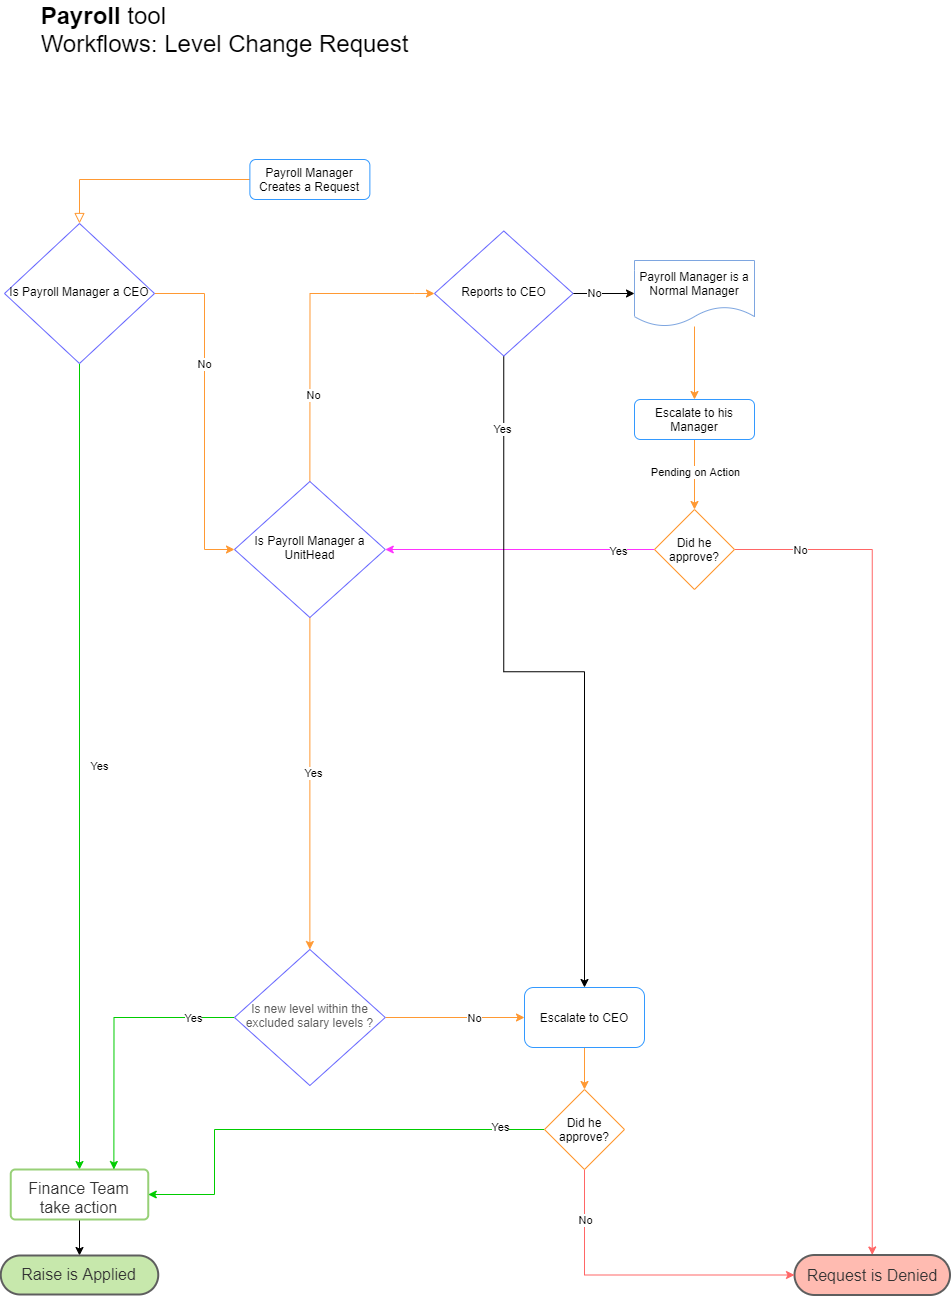

The diagram above was exported from draw.io. Its source (the exported page's mxGraphModel, read from the mxfile embedded in the PNG):
<mxGraphModel dx="2595" dy="2539" grid="1" gridSize="10" guides="1" tooltips="1" connect="1" arrows="1" fold="1" page="1" pageScale="1" pageWidth="827" pageHeight="1169" background="none" math="0" shadow="0">
  <root>
    <mxCell id="WIyWlLk6GJQsqaUBKTNV-0" />
    <mxCell id="WIyWlLk6GJQsqaUBKTNV-1" parent="WIyWlLk6GJQsqaUBKTNV-0" />
    <mxCell id="WIyWlLk6GJQsqaUBKTNV-2" value="" style="rounded=0;html=1;jettySize=auto;orthogonalLoop=1;fontSize=11;endArrow=block;endFill=0;endSize=8;strokeWidth=1;shadow=0;labelBackgroundColor=none;edgeStyle=orthogonalEdgeStyle;entryX=0.5;entryY=0;entryDx=0;entryDy=0;strokeColor=#FF9933;" parent="WIyWlLk6GJQsqaUBKTNV-1" source="WIyWlLk6GJQsqaUBKTNV-3" target="WIyWlLk6GJQsqaUBKTNV-6" edge="1">
      <mxGeometry relative="1" as="geometry" />
    </mxCell>
    <mxCell id="WIyWlLk6GJQsqaUBKTNV-3" value="Payroll Manager Creates a Request" style="rounded=1;whiteSpace=wrap;html=1;fontSize=12;glass=0;strokeWidth=1;shadow=0;strokeColor=#3399FF;" parent="WIyWlLk6GJQsqaUBKTNV-1" vertex="1">
      <mxGeometry x="335.38" width="120" height="40" as="geometry" />
    </mxCell>
    <mxCell id="WIyWlLk6GJQsqaUBKTNV-4" value="Yes" style="rounded=0;html=1;jettySize=auto;orthogonalLoop=1;fontSize=11;endArrow=classic;endFill=1;strokeWidth=1;shadow=0;labelBackgroundColor=none;edgeStyle=orthogonalEdgeStyle;entryX=0.5;entryY=0;entryDx=0;entryDy=0;strokeColor=#00CC00;" parent="WIyWlLk6GJQsqaUBKTNV-1" source="WIyWlLk6GJQsqaUBKTNV-6" target="Q8JQTxx8B9CcguM59kPZ-0" edge="1">
      <mxGeometry y="20" relative="1" as="geometry">
        <mxPoint as="offset" />
        <mxPoint x="145" y="340" as="targetPoint" />
      </mxGeometry>
    </mxCell>
    <mxCell id="Q8JQTxx8B9CcguM59kPZ-4" value="" style="edgeStyle=orthogonalEdgeStyle;rounded=0;orthogonalLoop=1;jettySize=auto;html=1;entryX=0;entryY=0.5;entryDx=0;entryDy=0;strokeColor=#FF9933;" parent="WIyWlLk6GJQsqaUBKTNV-1" source="WIyWlLk6GJQsqaUBKTNV-6" target="Q8JQTxx8B9CcguM59kPZ-3" edge="1">
      <mxGeometry relative="1" as="geometry">
        <Array as="points">
          <mxPoint x="290" y="134" />
          <mxPoint x="290" y="390" />
        </Array>
      </mxGeometry>
    </mxCell>
    <mxCell id="Q8JQTxx8B9CcguM59kPZ-5" value="No" style="edgeLabel;html=1;align=center;verticalAlign=middle;resizable=0;points=[];" parent="Q8JQTxx8B9CcguM59kPZ-4" vertex="1" connectable="0">
      <mxGeometry x="-0.2821" y="-1" relative="1" as="geometry">
        <mxPoint as="offset" />
      </mxGeometry>
    </mxCell>
    <mxCell id="WIyWlLk6GJQsqaUBKTNV-6" value="Is Payroll Manager a CEO" style="rhombus;whiteSpace=wrap;html=1;shadow=0;fontFamily=Helvetica;fontSize=12;align=center;strokeWidth=1;spacing=6;spacingTop=-4;strokeColor=#6666FF;" parent="WIyWlLk6GJQsqaUBKTNV-1" vertex="1">
      <mxGeometry x="90" y="64" width="150" height="140" as="geometry" />
    </mxCell>
    <mxCell id="Q8JQTxx8B9CcguM59kPZ-2" value="" style="edgeStyle=orthogonalEdgeStyle;rounded=0;orthogonalLoop=1;jettySize=auto;html=1;" parent="WIyWlLk6GJQsqaUBKTNV-1" source="Q8JQTxx8B9CcguM59kPZ-0" target="Q8JQTxx8B9CcguM59kPZ-1" edge="1">
      <mxGeometry relative="1" as="geometry" />
    </mxCell>
    <UserObject label="Finance Team take action" lucidchartObjectId="KdWalsSdiw4K" id="Q8JQTxx8B9CcguM59kPZ-0">
      <mxCell style="html=1;overflow=block;blockSpacing=1;whiteSpace=wrap;;whiteSpace=wrap;fontSize=16;fontColor=#333333;spacing=9;strokeColor=#97D077;strokeOpacity=100;rounded=1;absoluteArcSize=1;arcSize=9;strokeWidth=2;" parent="WIyWlLk6GJQsqaUBKTNV-1" vertex="1">
        <mxGeometry x="96.25" y="1010" width="137.5" height="50" as="geometry" />
      </mxCell>
    </UserObject>
    <UserObject label="Raise is Applied" lucidchartObjectId="rJVaWQaTZlaL" id="Q8JQTxx8B9CcguM59kPZ-1">
      <mxCell style="html=1;overflow=block;blockSpacing=1;whiteSpace=wrap;rounded=1;arcSize=50;whiteSpace=wrap;fontSize=16;fontColor=#333333;spacing=4;strokeColor=#5e5e5e;strokeOpacity=100;fillOpacity=100;fillColor=#c7e8ac;strokeWidth=2;" parent="WIyWlLk6GJQsqaUBKTNV-1" vertex="1">
        <mxGeometry x="86.25" y="1096" width="157.5" height="39" as="geometry" />
      </mxCell>
    </UserObject>
    <mxCell id="Q8JQTxx8B9CcguM59kPZ-10" style="edgeStyle=orthogonalEdgeStyle;rounded=0;orthogonalLoop=1;jettySize=auto;html=1;entryX=0.5;entryY=0;entryDx=0;entryDy=0;strokeColor=#FF9933;" parent="WIyWlLk6GJQsqaUBKTNV-1" source="Q8JQTxx8B9CcguM59kPZ-3" target="Q8JQTxx8B9CcguM59kPZ-29" edge="1">
      <mxGeometry relative="1" as="geometry">
        <mxPoint x="395.375" y="590" as="targetPoint" />
      </mxGeometry>
    </mxCell>
    <mxCell id="Q8JQTxx8B9CcguM59kPZ-11" value="Yes" style="edgeLabel;html=1;align=center;verticalAlign=middle;resizable=0;points=[];" parent="Q8JQTxx8B9CcguM59kPZ-10" vertex="1" connectable="0">
      <mxGeometry x="-0.0618" y="2" relative="1" as="geometry">
        <mxPoint as="offset" />
      </mxGeometry>
    </mxCell>
    <mxCell id="Q8JQTxx8B9CcguM59kPZ-14" style="edgeStyle=orthogonalEdgeStyle;rounded=0;orthogonalLoop=1;jettySize=auto;html=1;exitX=0.5;exitY=0;exitDx=0;exitDy=0;strokeColor=#FF9933;entryX=0;entryY=0.5;entryDx=0;entryDy=0;" parent="WIyWlLk6GJQsqaUBKTNV-1" source="Q8JQTxx8B9CcguM59kPZ-3" target="7ogCFGKpF1llVzZn0ziL-0" edge="1">
      <mxGeometry relative="1" as="geometry">
        <mxPoint x="390" y="310" as="sourcePoint" />
        <Array as="points">
          <mxPoint x="395" y="134" />
          <mxPoint x="500" y="134" />
        </Array>
      </mxGeometry>
    </mxCell>
    <mxCell id="Q8JQTxx8B9CcguM59kPZ-28" value="No" style="edgeLabel;html=1;align=center;verticalAlign=middle;resizable=0;points=[];" parent="Q8JQTxx8B9CcguM59kPZ-14" vertex="1" connectable="0">
      <mxGeometry x="-0.4428" y="-2" relative="1" as="geometry">
        <mxPoint as="offset" />
      </mxGeometry>
    </mxCell>
    <mxCell id="Q8JQTxx8B9CcguM59kPZ-3" value="Is Payroll Manager a UnitHead" style="rhombus;whiteSpace=wrap;html=1;shadow=0;fontFamily=Helvetica;fontSize=12;align=center;strokeWidth=1;spacing=6;spacingTop=-4;strokeColor=#6666FF;" parent="WIyWlLk6GJQsqaUBKTNV-1" vertex="1">
      <mxGeometry x="319.99" y="322" width="150.77" height="136" as="geometry" />
    </mxCell>
    <mxCell id="Q8JQTxx8B9CcguM59kPZ-16" style="edgeStyle=orthogonalEdgeStyle;rounded=0;orthogonalLoop=1;jettySize=auto;html=1;entryX=0.5;entryY=0;entryDx=0;entryDy=0;strokeColor=#FF9933;" parent="WIyWlLk6GJQsqaUBKTNV-1" source="Q8JQTxx8B9CcguM59kPZ-13" target="Q8JQTxx8B9CcguM59kPZ-15" edge="1">
      <mxGeometry relative="1" as="geometry" />
    </mxCell>
    <mxCell id="Q8JQTxx8B9CcguM59kPZ-13" value="Payroll Manager is a Normal Manager" style="shape=document;whiteSpace=wrap;html=1;boundedLbl=1;strokeColor=#7EA6E0;" parent="WIyWlLk6GJQsqaUBKTNV-1" vertex="1">
      <mxGeometry x="720" y="101" width="120" height="66" as="geometry" />
    </mxCell>
    <mxCell id="Q8JQTxx8B9CcguM59kPZ-18" style="edgeStyle=orthogonalEdgeStyle;rounded=0;orthogonalLoop=1;jettySize=auto;html=1;entryX=0.5;entryY=0;entryDx=0;entryDy=0;strokeColor=#FF9933;" parent="WIyWlLk6GJQsqaUBKTNV-1" source="Q8JQTxx8B9CcguM59kPZ-15" target="Q8JQTxx8B9CcguM59kPZ-17" edge="1">
      <mxGeometry relative="1" as="geometry" />
    </mxCell>
    <mxCell id="Q8JQTxx8B9CcguM59kPZ-19" value="Pending on Action" style="edgeLabel;html=1;align=center;verticalAlign=middle;resizable=0;points=[];" parent="Q8JQTxx8B9CcguM59kPZ-18" vertex="1" connectable="0">
      <mxGeometry x="0.8229" y="2" relative="1" as="geometry">
        <mxPoint x="-2" y="-33.67" as="offset" />
      </mxGeometry>
    </mxCell>
    <mxCell id="Q8JQTxx8B9CcguM59kPZ-15" value="Escalate to his Manager" style="rounded=1;whiteSpace=wrap;html=1;fontSize=12;glass=0;strokeWidth=1;shadow=0;strokeColor=#3399FF;" parent="WIyWlLk6GJQsqaUBKTNV-1" vertex="1">
      <mxGeometry x="720" y="240" width="120" height="40" as="geometry" />
    </mxCell>
    <mxCell id="Q8JQTxx8B9CcguM59kPZ-21" style="edgeStyle=orthogonalEdgeStyle;rounded=0;orthogonalLoop=1;jettySize=auto;html=1;entryX=0.5;entryY=0;entryDx=0;entryDy=0;strokeColor=#FF6666;" parent="WIyWlLk6GJQsqaUBKTNV-1" source="Q8JQTxx8B9CcguM59kPZ-17" target="Q8JQTxx8B9CcguM59kPZ-20" edge="1">
      <mxGeometry relative="1" as="geometry" />
    </mxCell>
    <mxCell id="Q8JQTxx8B9CcguM59kPZ-22" value="No" style="edgeLabel;html=1;align=center;verticalAlign=middle;resizable=0;points=[];" parent="Q8JQTxx8B9CcguM59kPZ-21" vertex="1" connectable="0">
      <mxGeometry x="-0.8486" relative="1" as="geometry">
        <mxPoint as="offset" />
      </mxGeometry>
    </mxCell>
    <mxCell id="7ogCFGKpF1llVzZn0ziL-8" style="edgeStyle=orthogonalEdgeStyle;rounded=0;orthogonalLoop=1;jettySize=auto;html=1;exitX=0;exitY=0.5;exitDx=0;exitDy=0;entryX=1;entryY=0.5;entryDx=0;entryDy=0;strokeColor=#FF33FF;" parent="WIyWlLk6GJQsqaUBKTNV-1" source="Q8JQTxx8B9CcguM59kPZ-17" target="Q8JQTxx8B9CcguM59kPZ-3" edge="1">
      <mxGeometry relative="1" as="geometry" />
    </mxCell>
    <mxCell id="7ogCFGKpF1llVzZn0ziL-9" value="Yes" style="edgeLabel;html=1;align=center;verticalAlign=middle;resizable=0;points=[];" parent="7ogCFGKpF1llVzZn0ziL-8" vertex="1" connectable="0">
      <mxGeometry x="-0.7296" y="1" relative="1" as="geometry">
        <mxPoint as="offset" />
      </mxGeometry>
    </mxCell>
    <mxCell id="Q8JQTxx8B9CcguM59kPZ-17" value="Did he approve?" style="rhombus;whiteSpace=wrap;html=1;strokeColor=#FF9933;" parent="WIyWlLk6GJQsqaUBKTNV-1" vertex="1">
      <mxGeometry x="740" y="350" width="80" height="80" as="geometry" />
    </mxCell>
    <UserObject label="Request is Denied" lucidchartObjectId="mKVaoxjv1l-B" id="Q8JQTxx8B9CcguM59kPZ-20">
      <mxCell style="html=1;overflow=block;blockSpacing=1;whiteSpace=wrap;rounded=1;arcSize=50;whiteSpace=wrap;fontSize=16;fontColor=#333333;spacing=4;strokeColor=#5e5e5e;strokeOpacity=100;fillOpacity=100;fillColor=#ffbbb1;strokeWidth=2;" parent="WIyWlLk6GJQsqaUBKTNV-1" vertex="1">
        <mxGeometry x="880" y="1095.5" width="155.5" height="40" as="geometry" />
      </mxCell>
    </UserObject>
    <mxCell id="Q8JQTxx8B9CcguM59kPZ-32" style="edgeStyle=orthogonalEdgeStyle;rounded=0;orthogonalLoop=1;jettySize=auto;html=1;entryX=0.75;entryY=0;entryDx=0;entryDy=0;strokeColor=#00CC00;" parent="WIyWlLk6GJQsqaUBKTNV-1" source="Q8JQTxx8B9CcguM59kPZ-29" target="Q8JQTxx8B9CcguM59kPZ-0" edge="1">
      <mxGeometry relative="1" as="geometry" />
    </mxCell>
    <mxCell id="Q8JQTxx8B9CcguM59kPZ-37" value="Yes" style="edgeLabel;html=1;align=center;verticalAlign=middle;resizable=0;points=[];" parent="Q8JQTxx8B9CcguM59kPZ-32" vertex="1" connectable="0">
      <mxGeometry x="-0.6798" relative="1" as="geometry">
        <mxPoint as="offset" />
      </mxGeometry>
    </mxCell>
    <mxCell id="Q8JQTxx8B9CcguM59kPZ-38" style="edgeStyle=orthogonalEdgeStyle;rounded=0;orthogonalLoop=1;jettySize=auto;html=1;entryX=0;entryY=0.5;entryDx=0;entryDy=0;strokeColor=#FF9933;" parent="WIyWlLk6GJQsqaUBKTNV-1" source="Q8JQTxx8B9CcguM59kPZ-29" target="Q8JQTxx8B9CcguM59kPZ-36" edge="1">
      <mxGeometry relative="1" as="geometry" />
    </mxCell>
    <mxCell id="Q8JQTxx8B9CcguM59kPZ-39" value="No" style="edgeLabel;html=1;align=center;verticalAlign=middle;resizable=0;points=[];" parent="Q8JQTxx8B9CcguM59kPZ-38" vertex="1" connectable="0">
      <mxGeometry x="0.2472" y="-5" relative="1" as="geometry">
        <mxPoint y="-5" as="offset" />
      </mxGeometry>
    </mxCell>
    <mxCell id="Q8JQTxx8B9CcguM59kPZ-29" value="&lt;span data-lucid-type=&quot;application/vnd.lucid.text&quot; data-lucid-content=&quot;{&amp;#34;t&amp;#34;:&amp;#34;Is it within the excluded salary levels ?&amp;#34;,&amp;#34;m&amp;#34;:[{&amp;#34;s&amp;#34;:0,&amp;#34;n&amp;#34;:&amp;#34;c&amp;#34;,&amp;#34;v&amp;#34;:&amp;#34;#5e5e5eff&amp;#34;,&amp;#34;e&amp;#34;:41},{&amp;#34;s&amp;#34;:0,&amp;#34;n&amp;#34;:&amp;#34;s&amp;#34;,&amp;#34;v&amp;#34;:22.22222222222222,&amp;#34;e&amp;#34;:41}]}&quot;&gt;&lt;span style=&quot;color: rgb(94 , 94 , 94)&quot;&gt;&lt;font style=&quot;font-size: 12px&quot;&gt;Is new level within the excluded salary levels ?&lt;/font&gt;&lt;/span&gt;&lt;/span&gt;" style="rhombus;whiteSpace=wrap;html=1;shadow=0;fontFamily=Helvetica;fontSize=12;align=center;strokeWidth=1;spacing=6;spacingTop=-4;strokeColor=#6666FF;" parent="WIyWlLk6GJQsqaUBKTNV-1" vertex="1">
      <mxGeometry x="319.99" y="790" width="150.77" height="136" as="geometry" />
    </mxCell>
    <mxCell id="Q8JQTxx8B9CcguM59kPZ-41" style="edgeStyle=orthogonalEdgeStyle;rounded=0;orthogonalLoop=1;jettySize=auto;html=1;entryX=0.5;entryY=0;entryDx=0;entryDy=0;strokeColor=#FF9933;" parent="WIyWlLk6GJQsqaUBKTNV-1" source="Q8JQTxx8B9CcguM59kPZ-36" target="Q8JQTxx8B9CcguM59kPZ-40" edge="1">
      <mxGeometry relative="1" as="geometry" />
    </mxCell>
    <mxCell id="Q8JQTxx8B9CcguM59kPZ-36" value="Escalate to CEO" style="rounded=1;whiteSpace=wrap;html=1;strokeColor=#3399FF;" parent="WIyWlLk6GJQsqaUBKTNV-1" vertex="1">
      <mxGeometry x="610" y="828" width="120" height="60" as="geometry" />
    </mxCell>
    <mxCell id="Q8JQTxx8B9CcguM59kPZ-42" style="edgeStyle=orthogonalEdgeStyle;rounded=0;orthogonalLoop=1;jettySize=auto;html=1;entryX=1;entryY=0.5;entryDx=0;entryDy=0;strokeColor=#00CC00;" parent="WIyWlLk6GJQsqaUBKTNV-1" source="Q8JQTxx8B9CcguM59kPZ-40" target="Q8JQTxx8B9CcguM59kPZ-0" edge="1">
      <mxGeometry relative="1" as="geometry">
        <Array as="points">
          <mxPoint x="300" y="970" />
          <mxPoint x="300" y="1035" />
        </Array>
      </mxGeometry>
    </mxCell>
    <mxCell id="Q8JQTxx8B9CcguM59kPZ-43" value="Yes" style="edgeLabel;html=1;align=center;verticalAlign=middle;resizable=0;points=[];" parent="Q8JQTxx8B9CcguM59kPZ-42" vertex="1" connectable="0">
      <mxGeometry x="-0.8" y="-3" relative="1" as="geometry">
        <mxPoint as="offset" />
      </mxGeometry>
    </mxCell>
    <mxCell id="Q8JQTxx8B9CcguM59kPZ-44" style="edgeStyle=orthogonalEdgeStyle;rounded=0;orthogonalLoop=1;jettySize=auto;html=1;entryX=0;entryY=0.5;entryDx=0;entryDy=0;exitX=0.5;exitY=1;exitDx=0;exitDy=0;strokeColor=#FF6666;" parent="WIyWlLk6GJQsqaUBKTNV-1" source="Q8JQTxx8B9CcguM59kPZ-40" target="Q8JQTxx8B9CcguM59kPZ-20" edge="1">
      <mxGeometry relative="1" as="geometry" />
    </mxCell>
    <mxCell id="Q8JQTxx8B9CcguM59kPZ-45" value="No" style="edgeLabel;html=1;align=center;verticalAlign=middle;resizable=0;points=[];" parent="Q8JQTxx8B9CcguM59kPZ-44" vertex="1" connectable="0">
      <mxGeometry x="-0.4441" y="2" relative="1" as="geometry">
        <mxPoint x="-2.05" y="-38.23" as="offset" />
      </mxGeometry>
    </mxCell>
    <mxCell id="Q8JQTxx8B9CcguM59kPZ-40" value="Did he approve?" style="rhombus;whiteSpace=wrap;html=1;strokeColor=#FF9933;" parent="WIyWlLk6GJQsqaUBKTNV-1" vertex="1">
      <mxGeometry x="630" y="930" width="80" height="80" as="geometry" />
    </mxCell>
    <mxCell id="Q8JQTxx8B9CcguM59kPZ-55" value="&lt;div style=&quot;text-align: left&quot;&gt;&lt;font style=&quot;font-size: 24px&quot;&gt;&lt;b&gt;Payroll &lt;/b&gt;tool&lt;/font&gt;&lt;/div&gt;&lt;font style=&quot;font-size: 24px&quot;&gt;&lt;div style=&quot;text-align: left&quot;&gt;&lt;span&gt;Workflows: Level Change Request&lt;/span&gt;&lt;/div&gt;&lt;/font&gt;" style="text;html=1;align=center;verticalAlign=middle;resizable=0;points=[];autosize=1;" parent="WIyWlLk6GJQsqaUBKTNV-1" vertex="1">
      <mxGeometry x="120" y="-150" width="380" height="40" as="geometry" />
    </mxCell>
    <mxCell id="7ogCFGKpF1llVzZn0ziL-4" style="edgeStyle=orthogonalEdgeStyle;rounded=0;orthogonalLoop=1;jettySize=auto;html=1;entryX=0.5;entryY=0;entryDx=0;entryDy=0;" parent="WIyWlLk6GJQsqaUBKTNV-1" source="7ogCFGKpF1llVzZn0ziL-0" target="Q8JQTxx8B9CcguM59kPZ-36" edge="1">
      <mxGeometry relative="1" as="geometry" />
    </mxCell>
    <mxCell id="7ogCFGKpF1llVzZn0ziL-5" value="Yes" style="edgeLabel;html=1;align=center;verticalAlign=middle;resizable=0;points=[];" parent="7ogCFGKpF1llVzZn0ziL-4" vertex="1" connectable="0">
      <mxGeometry x="-0.7964" y="-3" relative="1" as="geometry">
        <mxPoint as="offset" />
      </mxGeometry>
    </mxCell>
    <mxCell id="7ogCFGKpF1llVzZn0ziL-6" style="edgeStyle=orthogonalEdgeStyle;rounded=0;orthogonalLoop=1;jettySize=auto;html=1;entryX=0;entryY=0.5;entryDx=0;entryDy=0;" parent="WIyWlLk6GJQsqaUBKTNV-1" source="7ogCFGKpF1llVzZn0ziL-0" target="Q8JQTxx8B9CcguM59kPZ-13" edge="1">
      <mxGeometry relative="1" as="geometry" />
    </mxCell>
    <mxCell id="7ogCFGKpF1llVzZn0ziL-7" value="No" style="edgeLabel;html=1;align=center;verticalAlign=middle;resizable=0;points=[];" parent="7ogCFGKpF1llVzZn0ziL-6" vertex="1" connectable="0">
      <mxGeometry x="-0.3552" y="1" relative="1" as="geometry">
        <mxPoint as="offset" />
      </mxGeometry>
    </mxCell>
    <mxCell id="7ogCFGKpF1llVzZn0ziL-0" value="Reports to CEO" style="rhombus;whiteSpace=wrap;html=1;shadow=0;fontFamily=Helvetica;fontSize=12;align=center;strokeWidth=1;spacing=6;spacingTop=-4;strokeColor=#6666FF;" parent="WIyWlLk6GJQsqaUBKTNV-1" vertex="1">
      <mxGeometry x="520" y="71.5" width="138.58" height="125" as="geometry" />
    </mxCell>
  </root>
</mxGraphModel>